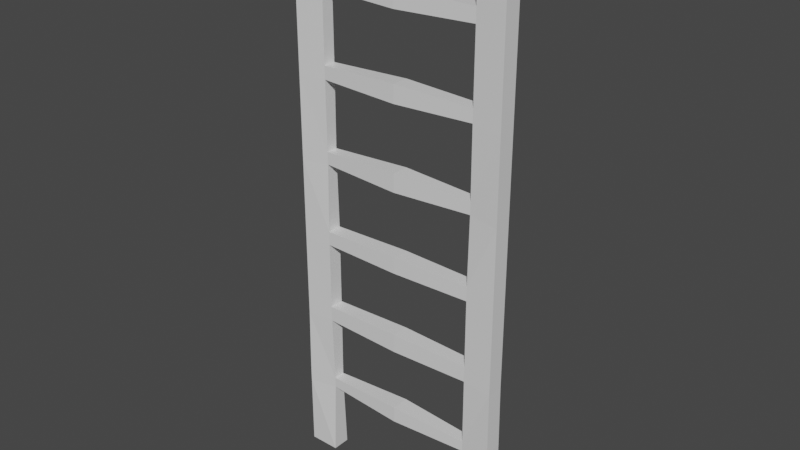 # Source: Ladder.blend  (saved by Blender 2.91.10; exported with 4.5.12 LTS)
import bpy
from mathutils import Matrix  # noqa: F401  (used for matrix-valued properties, if any)

bpy.ops.wm.read_factory_settings(use_empty=True)
scene = bpy.context.scene
scene.name = 'Scene'

# ---- collections
col_collection = bpy.data.collections.new('Collection'); scene.collection.children.link(col_collection)

# ---- materials (node trees are filled in below, after node groups)
mat_material = bpy.data.materials.new('Material')
mat_material.alpha_threshold = 0.0
mat_material.use_transparent_shadow = False
mat_material.line_color = (0.0, 0.0, 0.0, 1.0)

# ---- material node trees
mat_material.use_nodes = True; mat_material.node_tree.nodes.clear()
_N = mat_material.node_tree.nodes; _L = mat_material.node_tree.links
n0 = _N.new('ShaderNodeOutputMaterial'); n0.name = 'Material Output'; n0.location = (300, 300)
n1 = _N.new('ShaderNodeBsdfPrincipled'); n1.name = 'Principled BSDF'; n1.location = (10, 300)
n1.distribution = 'GGX'
n1.subsurface_method = 'BURLEY'
n1.inputs[2].default_value = 0.4
n1.inputs[3].default_value = 1.45
n1.inputs[27].default_value = (0.0, 0.0, 0.0, 1.0)
n1.inputs[28].default_value = 1.0
_L.new(n1.outputs[0], n0.inputs[0])
n0.is_active_output = True

# ---- world
world_world = bpy.data.worlds.new('World'); scene.world = world_world
world_world.use_nodes = True; world_world.node_tree.nodes.clear()
_N = world_world.node_tree.nodes; _L = world_world.node_tree.links
n0 = _N.new('ShaderNodeOutputWorld'); n0.name = 'World Output'; n0.location = (300, 300)
n1 = _N.new('ShaderNodeBackground'); n1.name = 'Background'; n1.location = (10, 300)
n1.inputs[0].default_value = (0.05088, 0.05088, 0.05088, 1.0)
_L.new(n1.outputs[0], n0.inputs[0])
n0.is_active_output = True
world_world.color = (0.05088, 0.05088, 0.05088)
world_world.use_sun_shadow = False
world_world.sun_shadow_jitter_overblur = 0.0

# ---- meshes
me_cube = bpy.data.meshes.new('Cube')
me_cube.from_pydata([(2.601, 0.1896, -0.6545), (2.601, 0.1896, -0.998), (2.601, -0.1896, -0.6545), (2.601, -0.1896, -0.998), (0.0, 0.2931, -1.092), (0.0, -0.2931, -0.5606), (0.0, -0.2931, -1.092), (0.0, 0.2931, -0.5606), (3.591, 0.2931, -0.5606), (3.591, 0.2931, -1.092), (3.591, -0.2931, -0.5606), (3.591, -0.2931, -1.092), (2.623, 0.2315, 1.574), (2.623, -0.2315, 1.574), (3.57, 0.2806, 1.52), (3.57, -0.2806, 1.52), (2.601, 0.2931, -3.471), (2.601, -0.2931, -3.471), (3.591, 0.2931, -3.471), (3.591, -0.2931, -3.471), (2.623, 0.2315, 2.079), (2.623, -0.2315, 2.079), (3.57, 0.2806, 2.132), (3.57, -0.2806, 2.132), (2.623, 0.2374, 4.311), (2.623, -0.2374, 4.311), (3.57, 0.2806, 4.27), (3.57, -0.2806, 4.27), (2.623, 0.2374, 4.764), (2.623, -0.2374, 4.764), (3.57, 0.2806, 4.805), (3.57, -0.2806, 4.805), (2.623, 0.1892, 7.002), (2.623, -0.1892, 7.002), (3.57, 0.2806, 6.905), (3.57, -0.2806, 6.905), (2.623, 0.1892, 7.403), (2.623, -0.1892, 7.403), (3.57, 0.2806, 7.5), (3.57, -0.2806, 7.5), (2.623, 0.2053, 9.66), (2.623, -0.2053, 9.66), (3.57, 0.2806, 9.583), (3.57, -0.2806, 9.583), (2.623, 0.2053, 10.08), (2.623, -0.2053, 10.08), (3.57, 0.2806, 10.16), (3.57, -0.2806, 10.16), (2.623, 0.2046, 12.32), (2.623, -0.2046, 12.32), (3.57, 0.2806, 12.23), (3.57, -0.2806, 12.23), (2.623, 0.2046, 12.76), (2.623, -0.2046, 12.76), (3.57, 0.2806, 12.85), (3.57, -0.2806, 12.85), (2.623, 0.2806, 15.01), (2.623, -0.2806, 15.01), (3.57, 0.2806, 15.01), (3.57, -0.2806, 15.01), (0.0, 0.2806, 12.23), (0.0, -0.2806, 12.23), (0.0, 0.2806, 12.85), (0.0, -0.2806, 12.85), (0.0, 0.2806, 9.583), (0.0, -0.2806, 9.583), (0.0, 0.2806, 10.16), (0.0, -0.2806, 10.16), (0.0, 0.2806, 6.905), (0.0, -0.2806, 6.905), (0.0, 0.2806, 7.5), (0.0, -0.2806, 7.5), (0.0, 0.2806, 4.27), (0.0, -0.2806, 4.27), (0.0, 0.2806, 4.805), (0.0, -0.2806, 4.805), (0.0, 0.2806, 1.52), (0.0, -0.2806, 1.52), (0.0, 0.2806, 2.132), (0.0, -0.2806, 2.132)], [], [(4, 1, 3, 6), (0, 2, 13, 12), (4, 7, 0, 1), (3, 2, 5, 6), (0, 7, 5, 2), (9, 8, 10, 11), (1, 0, 8, 9), (9, 11, 19, 18), (2, 3, 11, 10), (13, 15, 23, 21), (2, 10, 15, 13), (10, 8, 14, 15), (8, 0, 12, 14), (17, 16, 18, 19), (1, 9, 18, 16), (3, 1, 16, 17), (11, 3, 17, 19), (23, 22, 26, 27), (12, 13, 77, 76), (14, 12, 20, 22), (15, 14, 22, 23), (25, 27, 31, 29), (21, 23, 27, 25), (20, 21, 25, 24), (22, 20, 24, 26), (30, 28, 32, 34), (25, 29, 75, 73), (26, 24, 28, 30), (27, 26, 30, 31), (33, 35, 39, 37), (31, 30, 34, 35), (29, 31, 35, 33), (28, 29, 33, 32), (37, 39, 43, 41), (37, 36, 70, 71), (34, 32, 36, 38), (35, 34, 38, 39), (42, 40, 44, 46), (36, 37, 41, 40), (38, 36, 40, 42), (39, 38, 42, 43), (45, 47, 51, 49), (43, 42, 46, 47), (41, 43, 47, 45), (44, 40, 64, 66), (48, 49, 61, 60), (44, 45, 49, 48), (46, 44, 48, 50), (47, 46, 50, 51), (54, 52, 56, 58), (50, 48, 52, 54), (51, 50, 54, 55), (49, 51, 55, 53), (56, 57, 59, 58), (55, 54, 58, 59), (53, 55, 59, 57), (52, 53, 57, 56), (60, 61, 63, 62), (49, 53, 63, 61), (53, 52, 62, 63), (52, 48, 60, 62), (64, 65, 67, 66), (45, 44, 66, 67), (41, 45, 67, 65), (40, 41, 65, 64), (68, 69, 71, 70), (33, 37, 71, 69), (32, 33, 69, 68), (36, 32, 68, 70), (72, 73, 75, 74), (24, 25, 73, 72), (28, 24, 72, 74), (29, 28, 74, 75), (76, 77, 79, 78), (20, 12, 76, 78), (21, 20, 78, 79), (13, 21, 79, 77)])
_uv = me_cube.uv_layers.new(name='UVMap')
_uv.uv.foreach_set('vector', [0.25, 0.5, 0.375, 0.5, 0.375, 0.75, 0.25, 0.75, 0.625, 0.5, 0.625, 0.75, 0.625, 0.75, 0.625, 0.5, 0.375, 0.375, 0.625, 0.375, 0.625, 0.5, 0.375, 0.5, 0.375, 0.75, 0.625, 0.75, 0.625, 0.875, 0.375, 0.875, 0.625, 0.5, 0.75, 0.5, 0.75, 0.75, 0.625, 0.75, 0.375, 0.5, 0.625, 0.5, 0.625, 0.75, 0.375, 0.75, 0.375, 0.5, 0.625, 0.5, 0.625, 0.5, 0.375, 0.5, 0.375, 0.5, 0.375, 0.75, 0.375, 0.75, 0.375, 0.5, 0.625, 0.75, 0.375, 0.75, 0.375, 0.75, 0.625, 0.75, 0.625, 0.75, 0.625, 0.75, 0.625, 0.75, 0.625, 0.75, 0.625, 0.75, 0.625, 0.75, 0.625, 0.75, 0.625, 0.75, 0.625, 0.75, 0.625, 0.5, 0.625, 0.5, 0.625, 0.75, 0.625, 0.5, 0.625, 0.5, 0.625, 0.5, 0.625, 0.5, 0.375, 0.75, 0.375, 0.5, 0.375, 0.5, 0.375, 0.75, 0.375, 0.5, 0.375, 0.5, 0.375, 0.5, 0.375, 0.5, 0.375, 0.75, 0.375, 0.5, 0.375, 0.5, 0.375, 0.75, 0.375, 0.75, 0.375, 0.75, 0.375, 0.75, 0.375, 0.75, 0.625, 0.75, 0.625, 0.5, 0.625, 0.5, 0.625, 0.75, 0.625, 0.5, 0.625, 0.75, 0.625, 0.75, 0.625, 0.5, 0.625, 0.5, 0.625, 0.5, 0.625, 0.5, 0.625, 0.5, 0.625, 0.75, 0.625, 0.5, 0.625, 0.5, 0.625, 0.75, 0.625, 0.75, 0.625, 0.75, 0.625, 0.75, 0.625, 0.75, 0.625, 0.75, 0.625, 0.75, 0.625, 0.75, 0.625, 0.75, 0.625, 0.5, 0.625, 0.75, 0.625, 0.75, 0.625, 0.5, 0.625, 0.5, 0.625, 0.5, 0.625, 0.5, 0.625, 0.5, 0.625, 0.5, 0.625, 0.5, 0.625, 0.5, 0.625, 0.5, 0.625, 0.75, 0.625, 0.75, 0.625, 0.75, 0.625, 0.75, 0.625, 0.5, 0.625, 0.5, 0.625, 0.5, 0.625, 0.5, 0.625, 0.75, 0.625, 0.5, 0.625, 0.5, 0.625, 0.75, 0.625, 0.75, 0.625, 0.75, 0.625, 0.75, 0.625, 0.75, 0.625, 0.75, 0.625, 0.5, 0.625, 0.5, 0.625, 0.75, 0.625, 0.75, 0.625, 0.75, 0.625, 0.75, 0.625, 0.75, 0.625, 0.5, 0.625, 0.75, 0.625, 0.75, 0.625, 0.5, 0.625, 0.75, 0.625, 0.75, 0.625, 0.75, 0.625, 0.75, 0.625, 0.75, 0.625, 0.5, 0.625, 0.5, 0.625, 0.75, 0.625, 0.5, 0.625, 0.5, 0.625, 0.5, 0.625, 0.5, 0.625, 0.75, 0.625, 0.5, 0.625, 0.5, 0.625, 0.75, 0.625, 0.5, 0.625, 0.5, 0.625, 0.5, 0.625, 0.5, 0.625, 0.5, 0.625, 0.75, 0.625, 0.75, 0.625, 0.5, 0.625, 0.5, 0.625, 0.5, 0.625, 0.5, 0.625, 0.5, 0.625, 0.75, 0.625, 0.5, 0.625, 0.5, 0.625, 0.75, 0.625, 0.75, 0.625, 0.75, 0.625, 0.75, 0.625, 0.75, 0.625, 0.75, 0.625, 0.5, 0.625, 0.5, 0.625, 0.75, 0.625, 0.75, 0.625, 0.75, 0.625, 0.75, 0.625, 0.75, 0.625, 0.5, 0.625, 0.5, 0.625, 0.5, 0.625, 0.5, 0.625, 0.5, 0.625, 0.75, 0.625, 0.75, 0.625, 0.5, 0.625, 0.5, 0.625, 0.75, 0.625, 0.75, 0.625, 0.5, 0.625, 0.5, 0.625, 0.5, 0.625, 0.5, 0.625, 0.5, 0.625, 0.75, 0.625, 0.5, 0.625, 0.5, 0.625, 0.75, 0.625, 0.5, 0.625, 0.5, 0.625, 0.5, 0.625, 0.5, 0.625, 0.5, 0.625, 0.5, 0.625, 0.5, 0.625, 0.5, 0.625, 0.75, 0.625, 0.5, 0.625, 0.5, 0.625, 0.75, 0.625, 0.75, 0.625, 0.75, 0.625, 0.75, 0.625, 0.75, 0.625, 0.5, 0.625, 0.75, 0.625, 0.75, 0.625, 0.5, 0.625, 0.75, 0.625, 0.5, 0.625, 0.5, 0.625, 0.75, 0.625, 0.75, 0.625, 0.75, 0.625, 0.75, 0.625, 0.75, 0.625, 0.5, 0.625, 0.75, 0.625, 0.75, 0.625, 0.5, 0.625, 0.5, 0.625, 0.75, 0.625, 0.75, 0.625, 0.5, 0.625, 0.75, 0.625, 0.75, 0.625, 0.75, 0.625, 0.75, 0.625, 0.75, 0.625, 0.5, 0.625, 0.5, 0.625, 0.75, 0.625, 0.5, 0.625, 0.5, 0.625, 0.5, 0.625, 0.5, 0.625, 0.5, 0.625, 0.75, 0.625, 0.75, 0.625, 0.5, 0.625, 0.75, 0.625, 0.5, 0.625, 0.5, 0.625, 0.75, 0.625, 0.75, 0.625, 0.75, 0.625, 0.75, 0.625, 0.75, 0.625, 0.5, 0.625, 0.75, 0.625, 0.75, 0.625, 0.5, 0.625, 0.5, 0.625, 0.75, 0.625, 0.75, 0.625, 0.5, 0.625, 0.75, 0.625, 0.75, 0.625, 0.75, 0.625, 0.75, 0.625, 0.5, 0.625, 0.75, 0.625, 0.75, 0.625, 0.5, 0.625, 0.5, 0.625, 0.5, 0.625, 0.5, 0.625, 0.5, 0.625, 0.5, 0.625, 0.75, 0.625, 0.75, 0.625, 0.5, 0.625, 0.5, 0.625, 0.75, 0.625, 0.75, 0.625, 0.5, 0.625, 0.5, 0.625, 0.5, 0.625, 0.5, 0.625, 0.5, 0.625, 0.75, 0.625, 0.5, 0.625, 0.5, 0.625, 0.75, 0.625, 0.5, 0.625, 0.75, 0.625, 0.75, 0.625, 0.5, 0.625, 0.5, 0.625, 0.5, 0.625, 0.5, 0.625, 0.5, 0.625, 0.75, 0.625, 0.5, 0.625, 0.5, 0.625, 0.75, 0.625, 0.75, 0.625, 0.75, 0.625, 0.75, 0.625, 0.75])
me_cube.materials.append(mat_material)
me_cube.use_remesh_preserve_volume = False
me_cube.use_remesh_preserve_attributes = False
me_cube.use_mirror_vertex_groups = False
me_cube.update()

# ---- objects
ob_cube = bpy.data.objects.new('Cube', me_cube)
ob_empty = bpy.data.objects.new('Empty', None)

# ---- transforms, parenting, visibility, modifiers, constraints
ob_cube.location = (-4.971, 7.612e-08, -0.5665)
ob_cube.scale = (0.5308, 0.5308, 0.5308)
ob_cube.lock_rotations_4d = False
ob_cube.empty_display_type = 'ARROWS'
ob_cube.lineart.crease_threshold = 0.0
_m = ob_cube.modifiers.new('Mirror', 'MIRROR')
_m.use_clip = True
ob_empty.location = (0.0, 131.2, 0.0)
ob_empty.rotation_euler = (1.571, -0.0, 0.0)
ob_empty.empty_display_type = 'IMAGE'
ob_empty.empty_display_size = 9.879
ob_empty.empty_image_offset = (-1.004, -0.2531)
ob_empty.lineart.crease_threshold = 0.0

# ---- collection membership
col_collection.objects.link(ob_cube)
col_collection.objects.link(ob_empty)

# ---- scene / render settings (as saved in the file)
scene.frame_start = 1; scene.frame_end = 250; scene.frame_set(1)
scene.render.engine = 'BLENDER_EEVEE_NEXT'
scene.cycles.use_denoising = False
scene.cycles.samples = 128
scene.cycles.sampling_pattern = 'TABULATED_SOBOL'
scene.cycles.use_adaptive_sampling = False
scene.cycles.use_light_tree = False
scene.view_settings.view_transform = 'Filmic'
bpy.context.view_layer.update()

# ---- added for rendering (the .blend has no active camera and no usable light): camera, sun
cam_auto = bpy.data.cameras.new('AutoCamera')
cam_auto.lens = 50.0
cam_auto.sensor_width = 36.0
cam_auto.clip_end = 1000.0
ob_auto_camera = bpy.data.objects.new('AutoCamera', cam_auto)
scene.collection.objects.link(ob_auto_camera)
ob_auto_camera.location = (4.76974, -11.6886, 10.2876)
ob_auto_camera.rotation_euler = (1.09748, -7.21219e-08, 0.694738)
scene.camera = ob_auto_camera
light_auto_sun = bpy.data.lights.new('AutoSun', 'SUN')
light_auto_sun.energy = 3.0
light_auto_sun.angle = 0.0523599
ob_auto_sun = bpy.data.objects.new('AutoSun', light_auto_sun)
scene.collection.objects.link(ob_auto_sun)
ob_auto_sun.rotation_euler = (0.872665, 0.174533, 0.523599)
bpy.context.view_layer.update()
